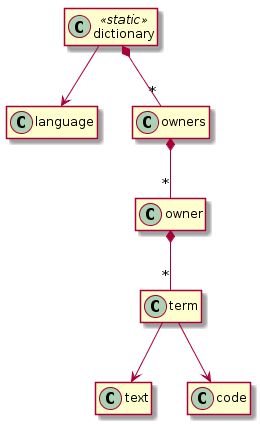

The diagram above was rendered by PlantUML. Its source (embedded in the PNG):
@startuml

hide empty members
allow_mixing


class owner
class term
class dictionary <<static>>
class language
class text

owner *-- "*" term
term --> code
term --> text

dictionary --> language
dictionary *-- "*" owners
owners *-- "*" owner

@enduml